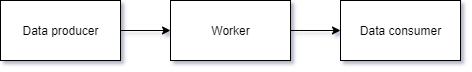

The diagram above was exported from draw.io. Its source (the exported page's mxGraphModel, read from the mxfile embedded in the PNG):
<mxGraphModel dx="772" dy="436" grid="1" gridSize="10" guides="1" tooltips="1" connect="1" arrows="1" fold="1" page="1" pageScale="1" pageWidth="827" pageHeight="1169" math="0" shadow="0">
  <root>
    <mxCell id="0" />
    <mxCell id="1" parent="0" />
    <mxCell id="g8q6mzCrfi_No3L09Eqx-4" style="edgeStyle=orthogonalEdgeStyle;rounded=0;orthogonalLoop=1;jettySize=auto;html=1;exitX=1;exitY=0.5;exitDx=0;exitDy=0;" edge="1" parent="1" source="g8q6mzCrfi_No3L09Eqx-1" target="g8q6mzCrfi_No3L09Eqx-2">
      <mxGeometry relative="1" as="geometry" />
    </mxCell>
    <mxCell id="g8q6mzCrfi_No3L09Eqx-1" value="Data producer" style="rounded=0;whiteSpace=wrap;html=1;" vertex="1" parent="1">
      <mxGeometry x="110" y="190" width="120" height="60" as="geometry" />
    </mxCell>
    <mxCell id="g8q6mzCrfi_No3L09Eqx-5" style="edgeStyle=orthogonalEdgeStyle;rounded=0;orthogonalLoop=1;jettySize=auto;html=1;exitX=1;exitY=0.5;exitDx=0;exitDy=0;" edge="1" parent="1" source="g8q6mzCrfi_No3L09Eqx-2" target="g8q6mzCrfi_No3L09Eqx-3">
      <mxGeometry relative="1" as="geometry" />
    </mxCell>
    <mxCell id="g8q6mzCrfi_No3L09Eqx-2" value="Worker" style="rounded=0;whiteSpace=wrap;html=1;" vertex="1" parent="1">
      <mxGeometry x="280" y="190" width="120" height="60" as="geometry" />
    </mxCell>
    <mxCell id="g8q6mzCrfi_No3L09Eqx-3" value="Data consumer" style="rounded=0;whiteSpace=wrap;html=1;" vertex="1" parent="1">
      <mxGeometry x="450" y="190" width="120" height="60" as="geometry" />
    </mxCell>
  </root>
</mxGraphModel>